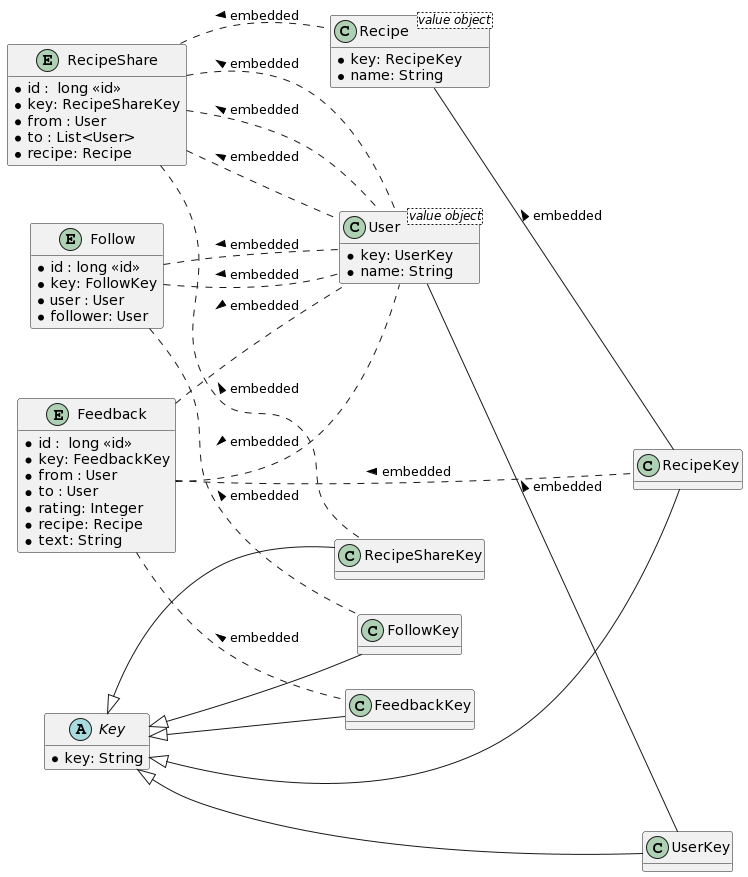

The diagram above was rendered by PlantUML. Its source (embedded in the PNG):
@startuml
hide empty methods
left to right direction

abstract Key  {
   *key: String  
}

class UserKey{
}
class User <value object> {
   *key: UserKey
   *name: String
}
class FollowKey  {
}
class FeedbackKey  {
}
class RecipeShareKey  {
}

class RecipeKey  {}

class Recipe <value object> {
   *key: RecipeKey 
   *name: String
}


entity Follow  {
    *id : long <<id>>
    *key: FollowKey
    *user : User
    *follower: User
  
}

entity Feedback  {
    *id :  long <<id>>
    *key: FeedbackKey
    *from : User
    *to : User
    *rating: Integer
    *recipe: Recipe
    *text: String

}
entity RecipeShare  {
    *id :  long <<id>>
    *key: RecipeShareKey
    *from : User
    *to : List<User>
    *recipe: Recipe
}
Follow .. User : < embedded
Follow .. User : < embedded
Follow .. FollowKey : < embedded 
Feedback .. User : < embedded
Feedback .. User : < embedded
Feedback .. RecipeKey : < embedded
Feedback .. FeedbackKey : < embedded 
RecipeShare .. User : < embedded 
RecipeShare .. User : < embedded 
RecipeShare .. User : < embedded
RecipeShare .. Recipe : < embedded
RecipeShare .. RecipeShareKey: < embedded
Key <|-- RecipeKey
Recipe -- RecipeKey : < embedded
User -- UserKey : < embedded
Key <|-- FeedbackKey
Key <|-- FollowKey
Key <|-- UserKey
Key <|-- RecipeShareKey
@enduml